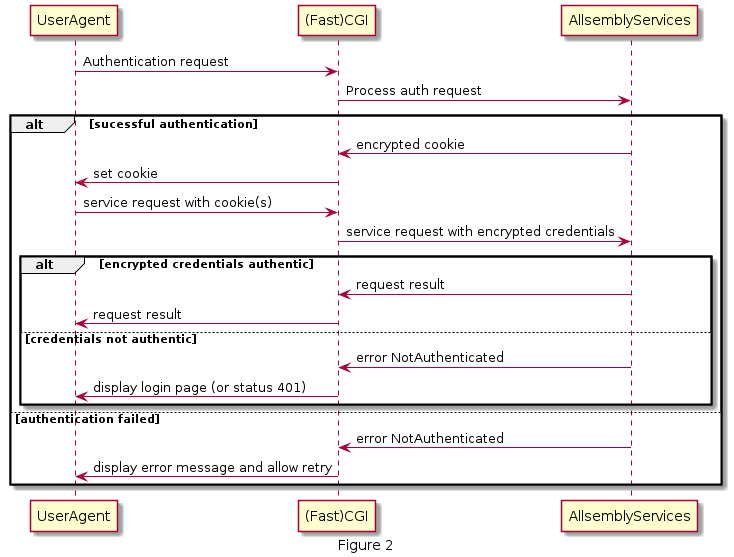

The diagram above was rendered by PlantUML. Its source (embedded in the PNG):
@startuml
caption Figure 2
UserAgent -> "(Fast)CGI": Authentication request
"(Fast)CGI" -> AllsemblyServices: Process auth request

alt sucessful authentication

    AllsemblyServices -> "(Fast)CGI": encrypted cookie
    "(Fast)CGI" -> UserAgent: set cookie
    UserAgent -> "(Fast)CGI": service request with cookie(s)
    "(Fast)CGI" -> AllsemblyServices: service request with encrypted credentials
    alt encrypted credentials authentic
        AllsemblyServices -> "(Fast)CGI": request result
        "(Fast)CGI" -> UserAgent: request result
    else credentials not authentic
        AllsemblyServices -> "(Fast)CGI": error NotAuthenticated
        "(Fast)CGI" -> UserAgent: display login page (or status 401)
    end

else authentication failed
    AllsemblyServices -> "(Fast)CGI": error NotAuthenticated
    "(Fast)CGI" -> UserAgent: display error message and allow retry

end
@enduml